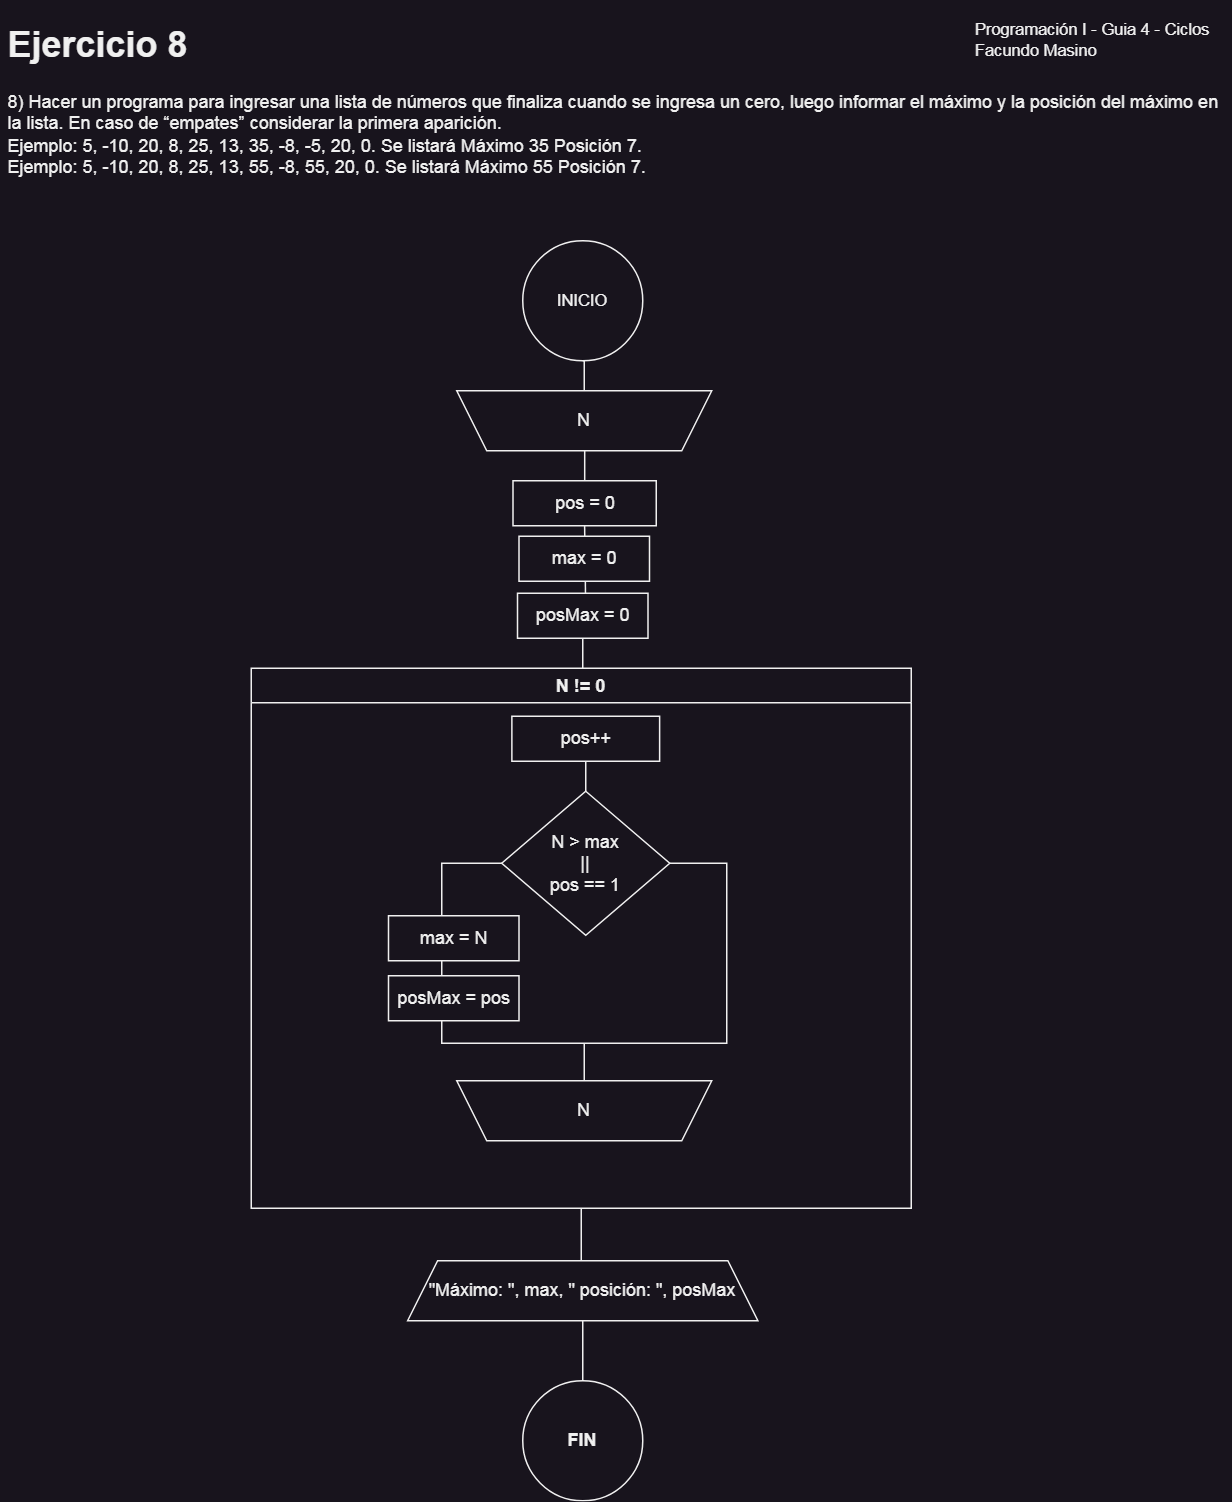

The diagram above was exported from draw.io. Its source (the exported page's mxGraphModel, read from the mxfile embedded in the PNG):
<mxGraphModel dx="954" dy="570" grid="1" gridSize="10" guides="1" tooltips="1" connect="1" arrows="1" fold="1" page="1" pageScale="1" pageWidth="850" pageHeight="1100" math="0" shadow="0">
  <root>
    <mxCell id="HGF4waB5wvo6ioK_5fzU-0" />
    <mxCell id="HGF4waB5wvo6ioK_5fzU-1" parent="HGF4waB5wvo6ioK_5fzU-0" />
    <mxCell id="KeVpU8xqGPoojuI35REu-9" value="" style="endArrow=none;html=1;rounded=0;labelBackgroundColor=default;strokeColor=default;fontFamily=Helvetica;fontSize=11;fontColor=default;shape=connector;entryX=0.5;entryY=1;entryDx=0;entryDy=0;exitX=0.521;exitY=-0.007;exitDx=0;exitDy=0;exitPerimeter=0;" parent="HGF4waB5wvo6ioK_5fzU-1" source="KeVpU8xqGPoojuI35REu-6" target="HGF4waB5wvo6ioK_5fzU-17" edge="1">
      <mxGeometry width="50" height="50" relative="1" as="geometry">
        <mxPoint x="399" y="399" as="sourcePoint" />
        <mxPoint x="400" y="340" as="targetPoint" />
      </mxGeometry>
    </mxCell>
    <mxCell id="HGF4waB5wvo6ioK_5fzU-2" value="N != 0" style="swimlane;whiteSpace=wrap;html=1;swimlaneLine=1;container=0;" parent="HGF4waB5wvo6ioK_5fzU-1" vertex="1">
      <mxGeometry x="177" y="445" width="440" height="360" as="geometry">
        <mxRectangle x="180" y="190" width="140" height="30" as="alternateBounds" />
      </mxGeometry>
    </mxCell>
    <mxCell id="HGF4waB5wvo6ioK_5fzU-3" style="edgeStyle=orthogonalEdgeStyle;shape=connector;rounded=0;orthogonalLoop=1;jettySize=auto;html=1;entryX=0.5;entryY=1;entryDx=0;entryDy=0;labelBackgroundColor=default;strokeColor=default;fontFamily=Helvetica;fontSize=11;fontColor=default;endArrow=none;endFill=0;" parent="HGF4waB5wvo6ioK_5fzU-2" source="HGF4waB5wvo6ioK_5fzU-4" target="HGF4waB5wvo6ioK_5fzU-7" edge="1">
      <mxGeometry relative="1" as="geometry" />
    </mxCell>
    <mxCell id="HGF4waB5wvo6ioK_5fzU-4" value="" style="rounded=0;whiteSpace=wrap;html=1;" parent="HGF4waB5wvo6ioK_5fzU-2" vertex="1">
      <mxGeometry x="127" y="130" width="190" height="120" as="geometry" />
    </mxCell>
    <mxCell id="KeVpU8xqGPoojuI35REu-5" style="edgeStyle=orthogonalEdgeStyle;shape=connector;rounded=0;orthogonalLoop=1;jettySize=auto;html=1;entryX=0.5;entryY=1;entryDx=0;entryDy=0;labelBackgroundColor=default;strokeColor=default;fontFamily=Helvetica;fontSize=11;fontColor=default;endArrow=none;endFill=0;" parent="HGF4waB5wvo6ioK_5fzU-2" source="HGF4waB5wvo6ioK_5fzU-5" target="HGF4waB5wvo6ioK_5fzU-8" edge="1">
      <mxGeometry relative="1" as="geometry" />
    </mxCell>
    <mxCell id="HGF4waB5wvo6ioK_5fzU-5" value="N &amp;gt; max&lt;br&gt;||&lt;br&gt;pos == 1" style="rhombus;whiteSpace=wrap;html=1;" parent="HGF4waB5wvo6ioK_5fzU-2" vertex="1">
      <mxGeometry x="167" y="82" width="112" height="96" as="geometry" />
    </mxCell>
    <mxCell id="HGF4waB5wvo6ioK_5fzU-6" value="max = N" style="rounded=0;whiteSpace=wrap;html=1;" parent="HGF4waB5wvo6ioK_5fzU-2" vertex="1">
      <mxGeometry x="91.5" y="165" width="87" height="30" as="geometry" />
    </mxCell>
    <mxCell id="HGF4waB5wvo6ioK_5fzU-7" value="N" style="shape=trapezoid;perimeter=trapezoidPerimeter;whiteSpace=wrap;html=1;fixedSize=1;direction=west;" parent="HGF4waB5wvo6ioK_5fzU-2" vertex="1">
      <mxGeometry x="137" y="275" width="170" height="40" as="geometry" />
    </mxCell>
    <mxCell id="HGF4waB5wvo6ioK_5fzU-8" value="pos++" style="rounded=0;whiteSpace=wrap;html=1;" parent="HGF4waB5wvo6ioK_5fzU-2" vertex="1">
      <mxGeometry x="173.75" y="32" width="98.5" height="30" as="geometry" />
    </mxCell>
    <mxCell id="KeVpU8xqGPoojuI35REu-14" value="posMax = pos" style="rounded=0;whiteSpace=wrap;html=1;" parent="HGF4waB5wvo6ioK_5fzU-2" vertex="1">
      <mxGeometry x="91.5" y="205" width="87" height="30" as="geometry" />
    </mxCell>
    <mxCell id="HGF4waB5wvo6ioK_5fzU-9" value="&lt;h1&gt;Ejercicio 8&amp;nbsp;&lt;/h1&gt;8)&amp;nbsp;Hacer un programa para ingresar una lista de números que finaliza cuando se ingresa un&amp;nbsp;&lt;span style=&quot;background-color: initial;&quot;&gt;cero, luego informar el máximo y la posición del máximo en la lista. En caso de “empates”&amp;nbsp;&lt;/span&gt;&lt;span style=&quot;background-color: initial;&quot;&gt;considerar la primera aparición.&lt;/span&gt;&lt;span style=&quot;background-color: initial;&quot;&gt;&lt;br&gt;&lt;/span&gt;&lt;div&gt;Ejemplo: 5, -10, 20, 8, 25, 13, 35, -8, -5, 20, 0. Se listará Máximo 35 Posición 7.&lt;/div&gt;&lt;div&gt;Ejemplo: 5, -10, 20, 8, 25, 13, 55, -8, 55, 20, 0. Se listará Máximo 55 Posición 7.&lt;/div&gt;&lt;div&gt;&lt;br&gt;&lt;/div&gt;&lt;div&gt;&lt;br&gt;&lt;/div&gt;&lt;span style=&quot;box-sizing: border-box; color: transparent; position: absolute; cursor: text; transform-origin: left top; top: 0px; height: 0px; font-family: sans-serif; font-size: medium; background-color: rgb(200, 200, 200);&quot; id=&quot;page10R_mcid19&quot; class=&quot;markedContent&quot;&gt;&lt;br style=&quot;box-sizing: border-box;&quot; role=&quot;presentation&quot;&gt;&lt;span style=&quot;box-sizing: border-box; position: absolute; cursor: text; transform-origin: left top; left: 130.493px; top: 677.077px; font-size: 18.4px; transform: scaleX(0.924194) translateY(-1.38px) translateX(-141.196px); padding: 1.38px 616.477px 1.38px 141.196px;&quot; dir=&quot;ltr&quot; role=&quot;presentation&quot;&gt;&lt;br&gt;&lt;/span&gt;&lt;/span&gt;" style="text;html=1;strokeColor=none;fillColor=none;spacing=5;spacingTop=-20;whiteSpace=wrap;overflow=hidden;rounded=0;" parent="HGF4waB5wvo6ioK_5fzU-1" vertex="1">
      <mxGeometry x="10" y="10" width="820" height="120" as="geometry" />
    </mxCell>
    <mxCell id="HGF4waB5wvo6ioK_5fzU-10" value="Programación I - Guia 4 - Ciclos&lt;br&gt;&lt;div style=&quot;text-align: left;&quot;&gt;&lt;span style=&quot;background-color: initial;&quot;&gt;Facundo Masino&lt;/span&gt;&lt;/div&gt;" style="text;html=1;strokeColor=none;fillColor=none;align=center;verticalAlign=middle;whiteSpace=wrap;rounded=0;fontSize=11;fontFamily=Helvetica;fontColor=default;" parent="HGF4waB5wvo6ioK_5fzU-1" vertex="1">
      <mxGeometry x="658" y="11" width="160" height="30" as="geometry" />
    </mxCell>
    <mxCell id="HGF4waB5wvo6ioK_5fzU-11" value="" style="edgeStyle=orthogonalEdgeStyle;shape=connector;rounded=0;orthogonalLoop=1;jettySize=auto;html=1;labelBackgroundColor=default;strokeColor=default;fontFamily=Helvetica;fontSize=11;fontColor=default;endArrow=none;endFill=0;" parent="HGF4waB5wvo6ioK_5fzU-1" source="HGF4waB5wvo6ioK_5fzU-2" target="HGF4waB5wvo6ioK_5fzU-12" edge="1">
      <mxGeometry relative="1" as="geometry" />
    </mxCell>
    <mxCell id="HGF4waB5wvo6ioK_5fzU-12" value="FIN" style="ellipse;whiteSpace=wrap;html=1;fontStyle=1;startSize=23;" parent="HGF4waB5wvo6ioK_5fzU-1" vertex="1">
      <mxGeometry x="358" y="920" width="80" height="80" as="geometry" />
    </mxCell>
    <mxCell id="HGF4waB5wvo6ioK_5fzU-13" value="INICIO" style="ellipse;whiteSpace=wrap;html=1;aspect=fixed;fontFamily=Helvetica;fontSize=11;fontColor=default;" parent="HGF4waB5wvo6ioK_5fzU-1" vertex="1">
      <mxGeometry x="358" y="160" width="80" height="80" as="geometry" />
    </mxCell>
    <mxCell id="HGF4waB5wvo6ioK_5fzU-14" style="edgeStyle=orthogonalEdgeStyle;shape=connector;rounded=0;orthogonalLoop=1;jettySize=auto;html=1;entryX=0.5;entryY=1;entryDx=0;entryDy=0;labelBackgroundColor=default;strokeColor=default;fontFamily=Helvetica;fontSize=11;fontColor=default;endArrow=none;endFill=0;" parent="HGF4waB5wvo6ioK_5fzU-1" source="HGF4waB5wvo6ioK_5fzU-15" target="HGF4waB5wvo6ioK_5fzU-13" edge="1">
      <mxGeometry relative="1" as="geometry" />
    </mxCell>
    <mxCell id="HGF4waB5wvo6ioK_5fzU-15" value="N" style="shape=trapezoid;perimeter=trapezoidPerimeter;whiteSpace=wrap;html=1;fixedSize=1;direction=west;" parent="HGF4waB5wvo6ioK_5fzU-1" vertex="1">
      <mxGeometry x="314" y="260" width="170" height="40" as="geometry" />
    </mxCell>
    <mxCell id="HGF4waB5wvo6ioK_5fzU-16" style="edgeStyle=orthogonalEdgeStyle;rounded=0;orthogonalLoop=1;jettySize=auto;html=1;entryX=0.5;entryY=0;entryDx=0;entryDy=0;endArrow=none;endFill=0;" parent="HGF4waB5wvo6ioK_5fzU-1" source="HGF4waB5wvo6ioK_5fzU-17" target="HGF4waB5wvo6ioK_5fzU-15" edge="1">
      <mxGeometry relative="1" as="geometry" />
    </mxCell>
    <mxCell id="HGF4waB5wvo6ioK_5fzU-17" value="pos = 0" style="rounded=0;whiteSpace=wrap;html=1;" parent="HGF4waB5wvo6ioK_5fzU-1" vertex="1">
      <mxGeometry x="351.5" y="320" width="95.5" height="30" as="geometry" />
    </mxCell>
    <mxCell id="HGF4waB5wvo6ioK_5fzU-20" value="max = 0" style="rounded=0;whiteSpace=wrap;html=1;" parent="HGF4waB5wvo6ioK_5fzU-1" vertex="1">
      <mxGeometry x="355.5" y="357" width="87" height="30" as="geometry" />
    </mxCell>
    <mxCell id="HGF4waB5wvo6ioK_5fzU-21" value="&quot;Máximo: &quot;, max, &quot; posición: &quot;, posMax" style="shape=trapezoid;perimeter=trapezoidPerimeter;whiteSpace=wrap;html=1;fixedSize=1;direction=east;" parent="HGF4waB5wvo6ioK_5fzU-1" vertex="1">
      <mxGeometry x="281.25" y="840" width="233.5" height="40" as="geometry" />
    </mxCell>
    <mxCell id="KeVpU8xqGPoojuI35REu-13" style="edgeStyle=orthogonalEdgeStyle;shape=connector;rounded=0;orthogonalLoop=1;jettySize=auto;html=1;entryX=0.502;entryY=0;entryDx=0;entryDy=0;entryPerimeter=0;labelBackgroundColor=default;strokeColor=default;fontFamily=Helvetica;fontSize=11;fontColor=default;endArrow=none;endFill=0;" parent="HGF4waB5wvo6ioK_5fzU-1" source="KeVpU8xqGPoojuI35REu-6" target="HGF4waB5wvo6ioK_5fzU-2" edge="1">
      <mxGeometry relative="1" as="geometry" />
    </mxCell>
    <mxCell id="KeVpU8xqGPoojuI35REu-6" value="posMax = 0" style="rounded=0;whiteSpace=wrap;html=1;" parent="HGF4waB5wvo6ioK_5fzU-1" vertex="1">
      <mxGeometry x="354.5" y="395" width="87" height="30" as="geometry" />
    </mxCell>
  </root>
</mxGraphModel>